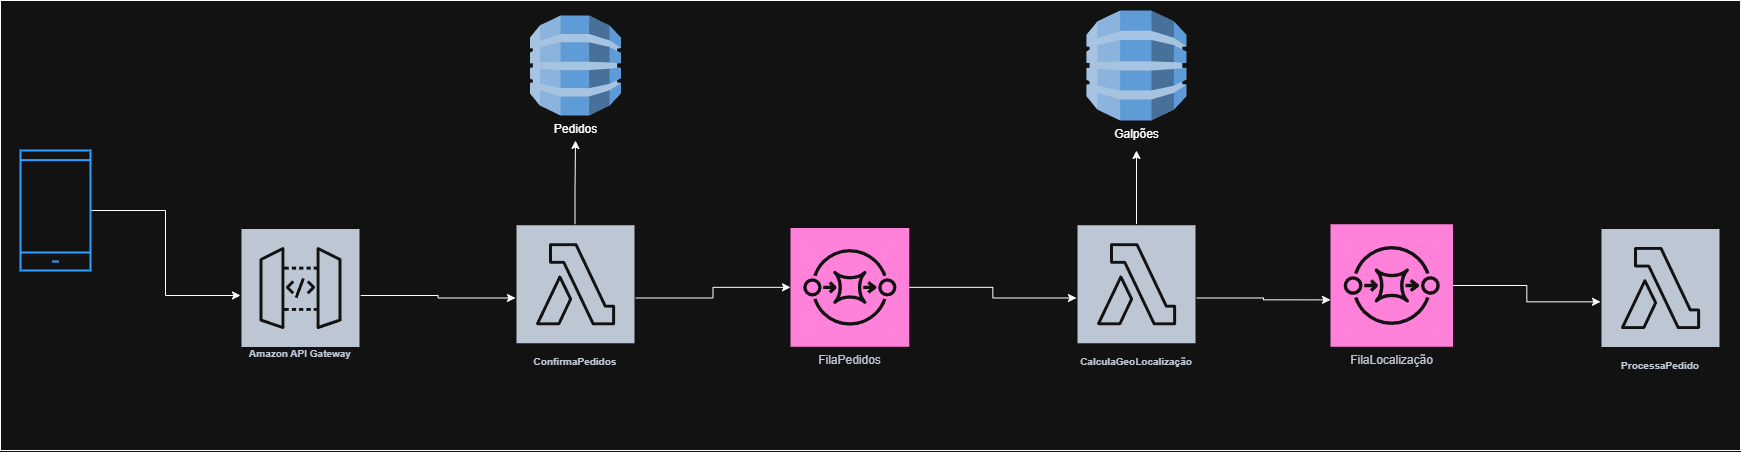

The diagram above was exported from draw.io. Its source (the exported page's mxGraphModel, read from the mxfile embedded in the PNG):
<mxGraphModel dx="2377" dy="1305" grid="1" gridSize="10" guides="1" tooltips="1" connect="1" arrows="1" fold="1" page="1" pageScale="1" pageWidth="827" pageHeight="1169" math="0" shadow="0">
  <root>
    <mxCell id="0" />
    <mxCell id="1" parent="0" />
    <mxCell id="WxAb3pFNC2evd7-jr2dG-3" value="" style="rounded=0;whiteSpace=wrap;html=1;" vertex="1" parent="1">
      <mxGeometry y="100" width="1740" height="450" as="geometry" />
    </mxCell>
    <mxCell id="WxAb3pFNC2evd7-jr2dG-6" value="" style="edgeStyle=orthogonalEdgeStyle;rounded=0;orthogonalLoop=1;jettySize=auto;html=1;" edge="1" parent="1" source="WxAb3pFNC2evd7-jr2dG-1" target="WxAb3pFNC2evd7-jr2dG-4">
      <mxGeometry relative="1" as="geometry">
        <mxPoint x="205" y="310" as="targetPoint" />
      </mxGeometry>
    </mxCell>
    <mxCell id="WxAb3pFNC2evd7-jr2dG-1" value="" style="html=1;verticalLabelPosition=bottom;align=center;labelBackgroundColor=#ffffff;verticalAlign=top;strokeWidth=2;strokeColor=#0080F0;shadow=0;dashed=0;shape=mxgraph.ios7.icons.smartphone;" vertex="1" parent="1">
      <mxGeometry x="20" y="250" width="70" height="120" as="geometry" />
    </mxCell>
    <mxCell id="WxAb3pFNC2evd7-jr2dG-11" value="" style="edgeStyle=orthogonalEdgeStyle;rounded=0;orthogonalLoop=1;jettySize=auto;html=1;" edge="1" parent="1" source="WxAb3pFNC2evd7-jr2dG-4" target="WxAb3pFNC2evd7-jr2dG-9">
      <mxGeometry relative="1" as="geometry">
        <mxPoint x="510" y="310" as="targetPoint" />
      </mxGeometry>
    </mxCell>
    <mxCell id="WxAb3pFNC2evd7-jr2dG-4" value="Amazon API Gateway" style="sketch=0;outlineConnect=0;fontColor=#232F3E;gradientColor=none;strokeColor=#ffffff;fillColor=#232F3E;dashed=0;verticalLabelPosition=middle;verticalAlign=bottom;align=center;html=1;whiteSpace=wrap;fontSize=10;fontStyle=1;spacing=3;shape=mxgraph.aws4.productIcon;prIcon=mxgraph.aws4.api_gateway;" vertex="1" parent="1">
      <mxGeometry x="240" y="327.5" width="120" height="135" as="geometry" />
    </mxCell>
    <mxCell id="WxAb3pFNC2evd7-jr2dG-13" value="" style="edgeStyle=orthogonalEdgeStyle;rounded=0;orthogonalLoop=1;jettySize=auto;html=1;" edge="1" parent="1">
      <mxGeometry relative="1" as="geometry">
        <mxPoint x="574.5" y="340" as="sourcePoint" />
        <mxPoint x="575" y="240" as="targetPoint" />
      </mxGeometry>
    </mxCell>
    <mxCell id="WxAb3pFNC2evd7-jr2dG-31" value="" style="edgeStyle=orthogonalEdgeStyle;rounded=0;orthogonalLoop=1;jettySize=auto;html=1;" edge="1" parent="1" source="WxAb3pFNC2evd7-jr2dG-9" target="WxAb3pFNC2evd7-jr2dG-17">
      <mxGeometry relative="1" as="geometry">
        <mxPoint x="774.9999999999995" y="413.75" as="targetPoint" />
      </mxGeometry>
    </mxCell>
    <mxCell id="WxAb3pFNC2evd7-jr2dG-9" value="ConfirmaPedidos" style="sketch=0;outlineConnect=0;fontColor=#232F3E;gradientColor=none;strokeColor=#ffffff;fillColor=#232F3E;dashed=0;verticalLabelPosition=middle;verticalAlign=bottom;align=center;html=1;whiteSpace=wrap;fontSize=10;fontStyle=1;spacing=3;shape=mxgraph.aws4.productIcon;prIcon=mxgraph.aws4.lambda;" vertex="1" parent="1">
      <mxGeometry x="515" y="323.75" width="120" height="147.5" as="geometry" />
    </mxCell>
    <mxCell id="WxAb3pFNC2evd7-jr2dG-14" value="Pedidos" style="outlineConnect=0;dashed=0;verticalLabelPosition=bottom;verticalAlign=top;align=center;html=1;shape=mxgraph.aws3.dynamo_db;fillColor=#2E73B8;gradientColor=none;" vertex="1" parent="1">
      <mxGeometry x="529.5" y="115" width="91" height="100" as="geometry" />
    </mxCell>
    <mxCell id="WxAb3pFNC2evd7-jr2dG-36" value="" style="edgeStyle=orthogonalEdgeStyle;rounded=0;orthogonalLoop=1;jettySize=auto;html=1;" edge="1" parent="1" source="WxAb3pFNC2evd7-jr2dG-17" target="WxAb3pFNC2evd7-jr2dG-34">
      <mxGeometry relative="1" as="geometry">
        <mxPoint x="1048.1249999999995" y="399.375" as="targetPoint" />
      </mxGeometry>
    </mxCell>
    <mxCell id="WxAb3pFNC2evd7-jr2dG-17" value="FilaPedidos" style="sketch=0;points=[[0,0,0],[0.25,0,0],[0.5,0,0],[0.75,0,0],[1,0,0],[0,1,0],[0.25,1,0],[0.5,1,0],[0.75,1,0],[1,1,0],[0,0.25,0],[0,0.5,0],[0,0.75,0],[1,0.25,0],[1,0.5,0],[1,0.75,0]];outlineConnect=0;fontColor=#232F3E;fillColor=#E7157B;strokeColor=#ffffff;dashed=0;verticalLabelPosition=bottom;verticalAlign=top;align=center;html=1;fontSize=12;fontStyle=0;aspect=fixed;shape=mxgraph.aws4.resourceIcon;resIcon=mxgraph.aws4.sqs;" vertex="1" parent="1">
      <mxGeometry x="790" y="327.5" width="118.75" height="118.75" as="geometry" />
    </mxCell>
    <mxCell id="WxAb3pFNC2evd7-jr2dG-44" value="" style="edgeStyle=orthogonalEdgeStyle;rounded=0;orthogonalLoop=1;jettySize=auto;html=1;" edge="1" parent="1" source="WxAb3pFNC2evd7-jr2dG-26" target="WxAb3pFNC2evd7-jr2dG-42">
      <mxGeometry relative="1" as="geometry">
        <mxPoint x="1553.7499999999995" y="397.57142857142844" as="targetPoint" />
      </mxGeometry>
    </mxCell>
    <mxCell id="WxAb3pFNC2evd7-jr2dG-26" value="FilaLocalização" style="sketch=0;points=[[0,0,0],[0.25,0,0],[0.5,0,0],[0.75,0,0],[1,0,0],[0,1,0],[0.25,1,0],[0.5,1,0],[0.75,1,0],[1,1,0],[0,0.25,0],[0,0.5,0],[0,0.75,0],[1,0.25,0],[1,0.5,0],[1,0.75,0]];outlineConnect=0;fontColor=#232F3E;fillColor=#E7157B;strokeColor=#ffffff;dashed=0;verticalLabelPosition=bottom;verticalAlign=top;align=center;html=1;fontSize=12;fontStyle=0;aspect=fixed;shape=mxgraph.aws4.resourceIcon;resIcon=mxgraph.aws4.sqs;" vertex="1" parent="1">
      <mxGeometry x="1330" y="323.75" width="122.5" height="122.5" as="geometry" />
    </mxCell>
    <mxCell id="WxAb3pFNC2evd7-jr2dG-38" value="" style="edgeStyle=orthogonalEdgeStyle;rounded=0;orthogonalLoop=1;jettySize=auto;html=1;" edge="1" parent="1" source="WxAb3pFNC2evd7-jr2dG-34">
      <mxGeometry relative="1" as="geometry">
        <mxPoint x="1329.9999999999995" y="399.3800000000001" as="targetPoint" />
      </mxGeometry>
    </mxCell>
    <mxCell id="WxAb3pFNC2evd7-jr2dG-41" value="" style="edgeStyle=orthogonalEdgeStyle;rounded=0;orthogonalLoop=1;jettySize=auto;html=1;" edge="1" parent="1" source="WxAb3pFNC2evd7-jr2dG-34">
      <mxGeometry relative="1" as="geometry">
        <mxPoint x="1136" y="250" as="targetPoint" />
      </mxGeometry>
    </mxCell>
    <mxCell id="WxAb3pFNC2evd7-jr2dG-34" value="CalculaGeoLocalização" style="sketch=0;outlineConnect=0;fontColor=#232F3E;gradientColor=none;strokeColor=#ffffff;fillColor=#232F3E;dashed=0;verticalLabelPosition=middle;verticalAlign=bottom;align=center;html=1;whiteSpace=wrap;fontSize=10;fontStyle=1;spacing=3;shape=mxgraph.aws4.productIcon;prIcon=mxgraph.aws4.lambda;" vertex="1" parent="1">
      <mxGeometry x="1076" y="323.75" width="120" height="147.5" as="geometry" />
    </mxCell>
    <mxCell id="WxAb3pFNC2evd7-jr2dG-39" value="Galpões" style="outlineConnect=0;dashed=0;verticalLabelPosition=bottom;verticalAlign=top;align=center;html=1;shape=mxgraph.aws3.dynamo_db;fillColor=#2E73B8;gradientColor=none;" vertex="1" parent="1">
      <mxGeometry x="1086" y="110" width="100" height="110" as="geometry" />
    </mxCell>
    <mxCell id="WxAb3pFNC2evd7-jr2dG-42" value="ProcessaPedido" style="sketch=0;outlineConnect=0;fontColor=#232F3E;gradientColor=none;strokeColor=#ffffff;fillColor=#232F3E;dashed=0;verticalLabelPosition=middle;verticalAlign=bottom;align=center;html=1;whiteSpace=wrap;fontSize=10;fontStyle=1;spacing=3;shape=mxgraph.aws4.productIcon;prIcon=mxgraph.aws4.lambda;" vertex="1" parent="1">
      <mxGeometry x="1600" y="327.5" width="120" height="147.5" as="geometry" />
    </mxCell>
  </root>
</mxGraphModel>